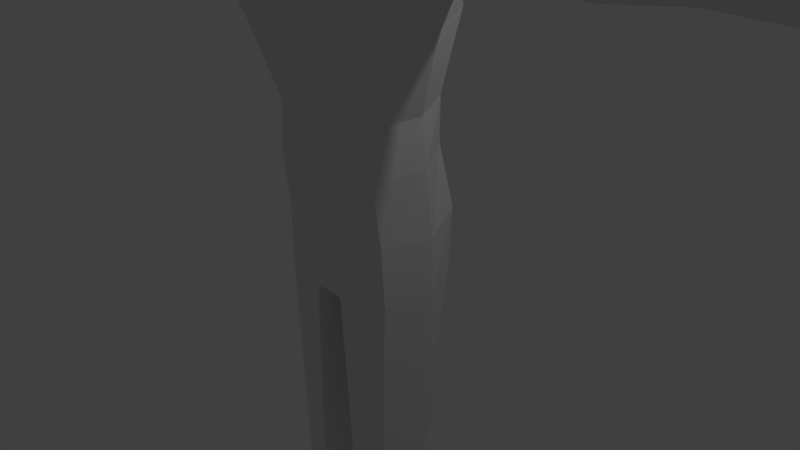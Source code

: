 # Source: modelo_geral_magro.blend  (saved by Blender 2.72.0; exported with 4.5.12 LTS)
import bpy
from mathutils import Matrix  # noqa: F401  (used for matrix-valued properties, if any)

bpy.ops.wm.read_factory_settings(use_empty=True)
scene = bpy.context.scene
scene.name = 'Scene'

# ---- collections
col_collection_1 = bpy.data.collections.new('Collection 1'); scene.collection.children.link(col_collection_1)

# ---- materials (node trees are filled in below, after node groups)
mat_material = bpy.data.materials.new('Material')
mat_material.alpha_threshold = 0.0
mat_material.use_transparent_shadow = False
mat_material.roughness = 0.5
mat_material.line_color = (0.0, 0.0, 0.0, 1.0)

# ---- material node trees

# ---- world
world_world = bpy.data.worlds.new('World'); scene.world = world_world
world_world.color = (0.05088, 0.05088, 0.05088)
world_world.use_sun_shadow = False
world_world.sun_shadow_jitter_overblur = 0.0
world_world.cycles.sampling_method = 'MANUAL'
world_world.cycles.sample_map_resolution = 256

# ---- cameras
cam_camera = bpy.data.cameras.new('Camera')
cam_camera.clip_end = 100.0
cam_camera.lens = 35.0
cam_camera.sensor_width = 32.0
cam_camera.sensor_height = 18.0
cam_camera.ortho_scale = 7.314
cam_camera.dof.focus_distance = 0.0
cam_camera.dof.aperture_fstop = 128.0

# ---- lights
light_lamp = bpy.data.lights.new('Lamp', 'POINT')
light_lamp.transmission_factor = 0.0
light_lamp.cutoff_distance = 30.0
light_lamp.energy = 100.0
light_lamp.shadow_buffer_clip_start = 1.001
light_lamp.shadow_soft_size = 0.1
light_lamp.shadow_maximum_resolution = 0.006
light_lamp.use_absolute_resolution = True
light_lamp.cycles.use_multiple_importance_sampling = False

# ---- meshes
me_cube = bpy.data.meshes.new('Cube')
me_cube.from_pydata([(0.6091, 0.5932, 6.021), (0.4641, -1.112, 5.576), (0.7431, -0.8723, 7.067), (0.654, 0.9488, 7.749), (0.6788, -0.7672, 7.749), (0.0, -1.195, 6.964), (0.6982, -0.8482, 6.562), (0.7501, -8.231e-08, 5.771), (0.0, 0.7426, 5.835), (0.7582, 0.9166, 6.794), (0.0, -1.262, 5.39), (0.7702, -0.6859, 6.794), (0.0, -1.352, 6.329), (0.0, -1.22, 6.14), (0.6073, -0.8995, 6.288), (0.8031, -4.748e-07, 7.935), (0.0, 1.098, 7.935), (0.0, -0.9166, 7.935), (0.5099, -0.9577, 5.926), (0.0, 1.292e-07, 5.438), (0.0, -1.664e-07, 8.268), (0.9118, -2.579e-07, 6.794), (0.0, -1.109, 6.794), (0.0, -1.202, 5.845), (0.0, 1.184, 6.794), (0.19, -1.159, 6.404), (0.1632, 0.7108, 5.874), (0.1229, -1.23, 5.43), (0.1632, 1.066, 7.896), (0.1632, -0.8848, 7.896), (0.1858, -1.143, 6.964), (0.4486, 8.425e-08, 5.611), (0.1949, -2.32e-07, 8.197), (0.164, -1.173, 6.171), (0.1547, -1.052, 6.794), (0.1272, -1.163, 5.876), (0.1949, 1.127, 6.794), (0.6895, -0.3919, 5.702), (0.0, -0.4445, 5.421), (0.4233, -0.4333, 5.583), (0.696, 0.2278, 5.867), (0.4332, 0.3458, 5.788), (0.0, 0.3704, 5.623), (0.0, -0.00117, 4.891), (0.5494, -0.00117, 5.056), (0.0, -0.6154, 4.875), (0.5251, -0.4157, 5.029), (0.5346, 0.3297, 5.226), (0.0, 0.4677, 5.068), (0.0, 0.04532, 4.637), (1.413, -0.5357, 4.658), (0.0, -1.236, 4.425), (1.229, -0.9707, 4.566), (1.194, 0.7491, 4.617), (0.0, 0.9648, 4.683), (0.0, 0.04532, 3.853), (1.486, -0.5357, 3.648), (0.0, -1.36, 3.468), (1.254, -1.099, 3.623), (1.247, 0.7381, 4.083), (0.0, 0.954, 4.03), (0.0, -0.093, 2.967), (1.224, -0.093, 3.103), (0.0, -1.168, 2.954), (1.029, -0.9506, 3.081), (0.9575, 0.5597, 3.242), (0.0, 0.7239, 3.112), (0.0, -0.02196, 1.948), (0.9038, -0.02196, 2.084), (0.0, -0.9499, 1.935), (0.761, -0.7144, 2.062), (0.7601, 0.4242, 2.224), (0.0, 0.5466, 2.094), (0.0, -0.02196, 0.5156), (1.082, -0.02196, 0.6294), (0.0, -0.8067, 0.5022), (0.8524, -0.6292, 0.6292), (0.8719, 0.5349, 0.791), (0.0, 0.8864, 0.6609), (0.0, -0.03384, 0.004158), (1.101, -0.03384, -0.1228), (0.0, -0.7745, -0.2093), (0.8837, -0.6181, -0.149), (0.842, 0.5169, 0.04324), (0.0, 0.7234, -0.1113), (1.372, 0.4037, 4.635), (1.385, 0.4209, 3.685), (2.228, -0.3577, 4.47), (1.831, -0.3577, 3.839), (2.202, 0.2289, 4.455), (1.767, 0.2396, 3.862), (3.253, -0.4283, 4.544), (3.31, -0.4283, 3.763), (3.222, 0.2982, 4.527), (3.232, 0.3115, 3.792), (4.13, -0.3452, 4.456), (4.205, -0.3452, 3.852), (4.088, 0.2166, 4.443), (4.101, 0.2269, 3.875), (5.126, -0.3709, 4.484), (5.209, -0.3709, 3.825), (5.081, 0.2418, 4.469), (5.095, 0.253, 3.849), (7.832, -0.2529, 4.359), (7.883, -0.2529, 3.951), (7.804, 0.126, 4.35), (7.813, 0.1329, 3.966), (1.393, -0.06601, 4.765), (1.436, -0.05741, 3.666), (2.212, -0.06502, 4.534), (1.802, -0.05839, 3.779), (3.234, -0.06581, 4.625), (3.275, -0.0576, 3.688), (4.109, -0.06428, 4.45), (4.153, -0.05913, 3.863), (5.099, -0.06507, 4.54), (5.157, -0.05834, 3.773), (7.818, -0.06344, 4.354), (7.848, -0.05997, 3.959), (0.0, 0.9879, 4.356), (1.22, 0.7436, 4.35), (0.0, 0.04532, 4.245), (1.459, -0.6643, 4.152), (1.285, -1.035, 4.18), (0.0, -1.337, 4.033), (1.369, 0.5409, 4.161), (2.128, -0.4269, 4.154), (2.073, 0.3035, 4.159), (3.288, -0.5145, 4.153), (3.22, 0.3911, 4.16), (4.167, -0.3452, 4.154), (4.095, 0.3434, 4.159), (5.176, -0.4328, 4.154), (4.816, 0.4218, 4.159), (7.858, -0.2529, 4.155), (7.809, 0.1294, 4.158), (9.207, -0.4454, 4.459), (0.102, -0.03384, -0.4398), (0.2156, -0.7539, -0.2446), (0.2, 0.648, -0.05486), (0.9254, -0.04911, -3.03), (0.775, -0.6332, -3.319), (0.7481, 0.1388, -2.89), (0.2542, -0.04911, -3.127), (0.3441, -0.7209, -3.399), (0.334, 0.2234, -2.973), (0.841, -0.05584, -3.584), (0.7271, -0.5037, -3.954), (0.7067, 0.142, -3.478), (0.3221, -0.05584, -3.658), (0.4007, -0.5701, -4.015), (0.3931, 0.206, -3.541), (1.0, -0.05278, -4.315), (0.8191, -0.4263, -4.341), (0.7868, 0.4645, -5.025), (0.2006, -0.05278, -4.432), (0.3008, -0.5317, -4.438), (0.2886, 0.5662, -5.124), (0.7333, -0.03465, -9.137), (0.6653, -0.2322, -8.955), (0.6531, 0.126, -9.074), (0.468, -0.03465, -9.181), (0.4704, -0.2718, -8.991), (0.4659, 0.1642, -9.111), (0.8066, -0.03465, -10.09), (1.34, -1.74, -10.09), (0.6531, 0.2398, -10.09), (0.3565, -0.03465, -10.09), (0.1462, -1.892, -10.13), (0.4659, 0.278, -10.09), (0.0, 0.7034, 1.471), (0.6962, 0.4763, 1.601), (0.0, -0.02196, 1.326), (0.9775, -0.02196, 1.461), (0.8263, -0.7144, 1.439), (0.0, -0.8955, 1.312), (0.468, -0.03465, -9.433), (0.4659, 0.1642, -9.363), (0.4704, -0.2718, -9.435), (0.6531, 0.126, -9.326), (0.6653, -0.2322, -9.399), (0.7333, -0.03465, -9.389), (0.5793, -0.2497, -9.107), (0.5257, -2.116, -10.11), (8.502, -0.4318, 4.457), (8.625, -0.4532, 3.743), (8.434, 0.4002, 4.473), (8.455, 0.1837, 3.809), (8.468, -0.05845, 4.591), (8.54, -0.05005, 3.72), (8.863, -0.5171, 4.109), (8.445, 0.4086, 4.116), (8.804, -0.05425, 4.112), (9.139, 0.4718, 4.526), (9.173, 0.01321, 4.644), (9.268, -0.4454, 4.162), (9.149, 0.4887, 4.169), (9.209, 0.01741, 4.166), (9.689, -0.3568, 4.444), (9.642, 0.4132, 4.459), (9.666, 0.01383, 4.574), (9.655, -0.3773, 4.234), (9.571, 0.4622, 4.239), (9.613, 0.01679, 4.236), (10.21, -0.2553, 4.399), (10.17, 0.3648, 4.353), (10.19, 0.05397, 4.466), (10.18, -0.2553, 4.219), (10.12, 0.3691, 4.223), (10.15, 0.05612, 4.221), (9.104, -0.6515, 3.655), (9.073, -0.4823, 3.662), (9.264, -0.6515, 3.834), (9.243, -0.4838, 3.835)], [], [(30, 29, 17, 5), (21, 15, 4, 2, 11), (25, 34, 22, 12), (19, 42, 48, 43), (39, 27, 10, 38), (32, 20, 17, 29), (28, 16, 20, 32), (35, 33, 13, 23), (7, 21, 11, 6, 14, 18, 1, 37), (0, 9, 21, 7, 40), (9, 3, 15, 21), (27, 35, 23, 10), (34, 30, 5, 22), (33, 25, 12, 13), (28, 36, 24, 16), (36, 26, 8, 24), (2, 4, 29, 30), (6, 11, 34, 25), (0, 40, 41, 26), (37, 1, 27, 39), (15, 32, 29, 4), (3, 28, 32, 15), (18, 14, 33, 35), (1, 18, 35, 27), (11, 2, 30, 34), (14, 6, 25, 33), (3, 9, 36, 28), (9, 0, 26, 36), (42, 41, 47, 48), (7, 37, 39, 31), (40, 7, 31, 41), (26, 41, 42, 8), (43, 48, 54, 49), (48, 47, 53, 54), (41, 31, 44, 47), (39, 38, 45, 46), (31, 39, 46, 44), (38, 19, 43, 45), (121, 119, 60, 55), (119, 120, 59, 60), (47, 44, 50, 107, 85, 53), (46, 45, 51, 52), (44, 46, 52, 50), (45, 43, 49, 51), (55, 60, 66, 61), (60, 59, 65, 66), (125, 85, 89, 127), (123, 124, 57, 58), (122, 123, 58, 56), (124, 121, 55, 57), (61, 66, 72, 67), (66, 65, 71, 72), (59, 86, 108, 56, 62, 65), (58, 57, 63, 64), (56, 58, 64, 62), (57, 55, 61, 63), (172, 170, 78, 73), (170, 171, 77, 78), (65, 62, 68, 71), (64, 63, 69, 70), (62, 64, 70, 68), (63, 61, 67, 69), (73, 78, 84, 79), (78, 77, 83, 139, 84), (171, 173, 74, 77), (174, 175, 75, 76), (173, 174, 76, 74), (175, 172, 73, 75), (139, 137, 79, 84), (137, 138, 81, 79), (77, 74, 80, 83), (76, 75, 81, 138, 82), (74, 76, 82, 80), (75, 73, 79, 81), (120, 125, 86, 59), (127, 89, 93, 129), (108, 86, 90, 110), (107, 50, 87, 109), (122, 56, 88, 126), (129, 93, 97, 131), (110, 90, 94, 112), (109, 87, 91, 111), (126, 88, 92, 128), (131, 97, 101, 133), (112, 94, 98, 114), (111, 91, 95, 113), (128, 92, 96, 130), (133, 101, 105, 135), (114, 98, 102, 116), (113, 95, 99, 115), (130, 96, 100, 132), (117, 103, 184, 188), (116, 102, 106, 118), (115, 99, 103, 117), (132, 100, 104, 134), (56, 108, 110, 88), (85, 107, 109, 89), (88, 110, 112, 92), (89, 109, 111, 93), (92, 112, 114, 96), (93, 111, 113, 97), (96, 114, 116, 100), (97, 113, 115, 101), (104, 118, 189, 185), (100, 116, 118, 104), (101, 115, 117, 105), (49, 54, 119, 121), (54, 53, 120, 119), (86, 125, 127, 90), (52, 51, 124, 123), (50, 52, 123, 122), (51, 49, 121, 124), (53, 85, 125, 120), (90, 127, 129, 94), (50, 122, 126, 87), (94, 129, 131, 98), (87, 126, 128, 91), (98, 131, 133, 102), (91, 128, 130, 95), (102, 133, 135, 106), (95, 130, 132, 99), (103, 134, 190, 184), (99, 132, 134, 103), (135, 105, 186, 191), (138, 137, 143, 144), (137, 139, 145, 143), (144, 143, 149, 150), (143, 145, 151, 149), (139, 83, 142, 145), (82, 138, 144, 141), (83, 80, 140, 142), (80, 82, 141, 140), (150, 149, 155, 156), (149, 151, 157, 155), (145, 142, 148, 151), (141, 144, 150, 147), (142, 140, 146, 148), (140, 141, 147, 146), (156, 155, 161, 162), (155, 157, 163, 161), (151, 148, 154, 157), (147, 150, 156, 153), (148, 146, 152, 154), (146, 147, 153, 152), (178, 176, 167, 168), (176, 177, 169, 167), (157, 154, 160, 163), (153, 156, 162, 159), (154, 152, 158, 160), (152, 153, 159, 158), (164, 165, 183, 168, 167), (166, 164, 167, 169), (177, 179, 166, 169), (180, 182, 183, 165), (179, 181, 164, 166), (181, 180, 165, 164), (67, 72, 170, 172), (72, 71, 171, 170), (71, 68, 173, 171), (70, 69, 175, 174), (68, 70, 174, 173), (69, 67, 172, 175), (162, 161, 176, 178), (161, 163, 177, 176), (163, 160, 179, 177), (159, 162, 178, 182, 180), (160, 158, 181, 179), (158, 159, 180, 181), (182, 178, 168, 183), (192, 190, 212, 213), (191, 192, 189, 187), (190, 192, 197, 195), (192, 191, 196, 197), (106, 135, 191, 187), (118, 106, 187, 189), (105, 117, 188, 186), (134, 104, 185, 190), (195, 197, 203, 201), (197, 196, 202, 203), (191, 186, 193, 196), (184, 190, 195, 136), (188, 184, 136, 194), (186, 188, 194, 193), (201, 203, 209, 207), (203, 202, 208, 209), (196, 193, 199, 202), (136, 195, 201, 198), (194, 136, 198, 200), (193, 194, 200, 199), (206, 204, 207, 209), (205, 206, 209, 208), (202, 199, 205, 208), (198, 201, 207, 204), (200, 198, 204, 206), (199, 200, 206, 205), (213, 212, 210, 211), (189, 192, 213, 211), (185, 189, 211, 210), (190, 185, 210, 212)])
me_cube.materials.append(mat_material)
me_cube.use_remesh_preserve_volume = False
me_cube.use_remesh_preserve_attributes = False
me_cube.use_mirror_vertex_groups = False
me_cube.update()

# ---- objects
ob_cube = bpy.data.objects.new('Cube', me_cube)
ob_lamp = bpy.data.objects.new('Lamp', light_lamp)
ob_camera = bpy.data.objects.new('Camera', cam_camera)

# ---- transforms, parenting, visibility, modifiers, constraints
ob_cube.location = (0.0, 0.0, 0.0)
ob_cube.lock_rotations_4d = False
ob_cube.empty_display_type = 'ARROWS'
ob_cube.lineart.crease_threshold = 0.0
_m = ob_cube.modifiers.new('Mirror', 'MIRROR')
_m.use_clip = True
ob_lamp.location = (4.076, 1.005, 5.904)
ob_lamp.rotation_euler = (0.6503, 0.05522, 1.866)
ob_lamp.lock_rotations_4d = False
ob_lamp.empty_display_type = 'ARROWS'
ob_lamp.color = (0.0, 0.0, 0.0, 0.0)
ob_lamp.lineart.crease_threshold = 0.0
ob_camera.location = (7.481, -6.508, 5.344)
ob_camera.rotation_euler = (1.109, 0.01082, 0.8149)
ob_camera.lock_rotations_4d = False
ob_camera.empty_display_type = 'ARROWS'
ob_camera.color = (0.0, 0.0, 0.0, 0.0)
ob_camera.display_type = 'WIRE'
ob_camera.lineart.crease_threshold = 0.0

# ---- collection membership
col_collection_1.objects.link(ob_cube)
col_collection_1.objects.link(ob_lamp)
col_collection_1.objects.link(ob_camera)

# ---- scene / render settings (as saved in the file)
scene.camera = ob_camera
scene.frame_start = 1; scene.frame_end = 250; scene.frame_set(1)
scene.render.engine = 'BLENDER_EEVEE_NEXT'
scene.render.resolution_percentage = 50
scene.render.dither_intensity = 0.0
scene.cycles.use_denoising = False
scene.cycles.samples = 10
scene.cycles.sampling_pattern = 'TABULATED_SOBOL'
scene.cycles.light_sampling_threshold = 0.0
scene.cycles.use_adaptive_sampling = False
scene.cycles.use_light_tree = False
scene.cycles.blur_glossy = 0.0
scene.cycles.pixel_filter_type = 'GAUSSIAN'
scene.cycles.sample_clamp_indirect = 0.0
scene.view_settings.view_transform = 'Standard'
bpy.context.view_layer.update()
